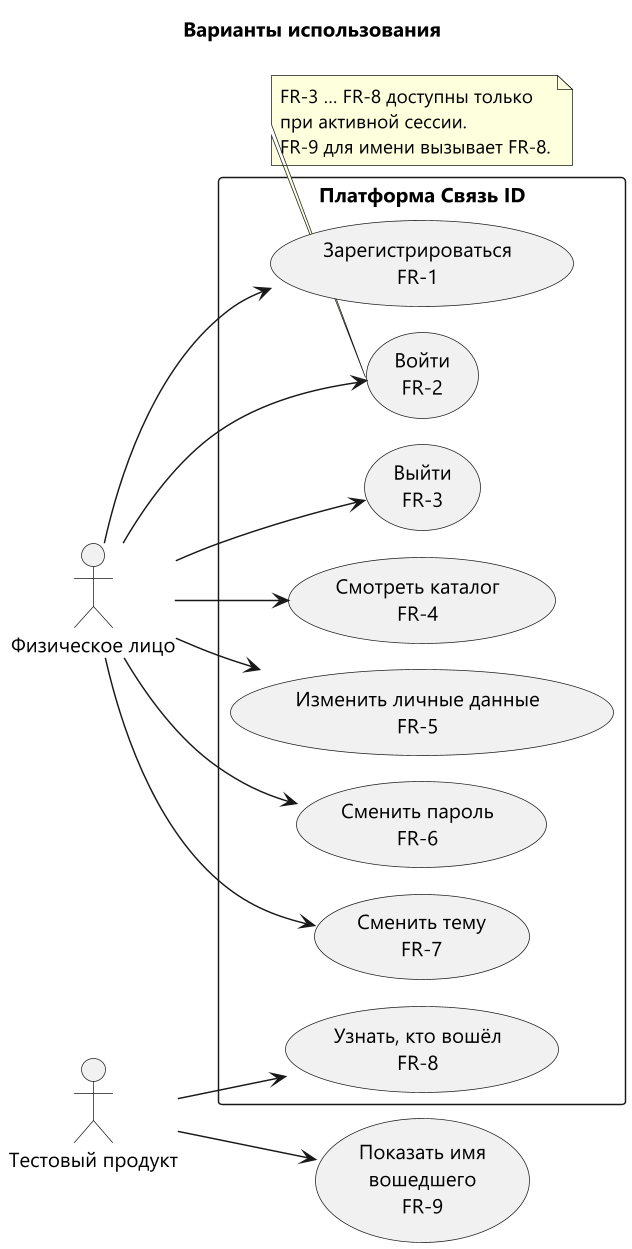

The diagram above was rendered by PlantUML. Its source (embedded in the PNG):
@startuml usecase
!pragma layout smetana
skinparam defaultFontName Segoe UI
skinparam dpi 140
skinparam nodesep 12
skinparam ranksep 18
left to right direction
title Варианты использования

actor "Физическое лицо" as person
actor "Тестовый продукт" as product

rectangle "Платформа Связь ID" {
  usecase "Зарегистрироваться\nFR-1" as UC1
  usecase "Войти\nFR-2" as UC2
  usecase "Выйти\nFR-3" as UC3
  usecase "Смотреть каталог\nFR-4" as UC4
  usecase "Изменить личные данные\nFR-5" as UC5
  usecase "Сменить пароль\nFR-6" as UC6
  usecase "Сменить тему\nFR-7" as UC7
  usecase "Узнать, кто вошёл\nFR-8" as UC8
}

usecase "Показать имя\nвошедшего\nFR-9" as UC9

person --> UC1
person --> UC2
person --> UC3
person --> UC4
person --> UC5
person --> UC6
person --> UC7
product --> UC8
product --> UC9

note bottom of UC2
  FR-3 … FR-8 доступны только
  при активной сессии.
  FR-9 для имени вызывает FR-8.
end note
@enduml